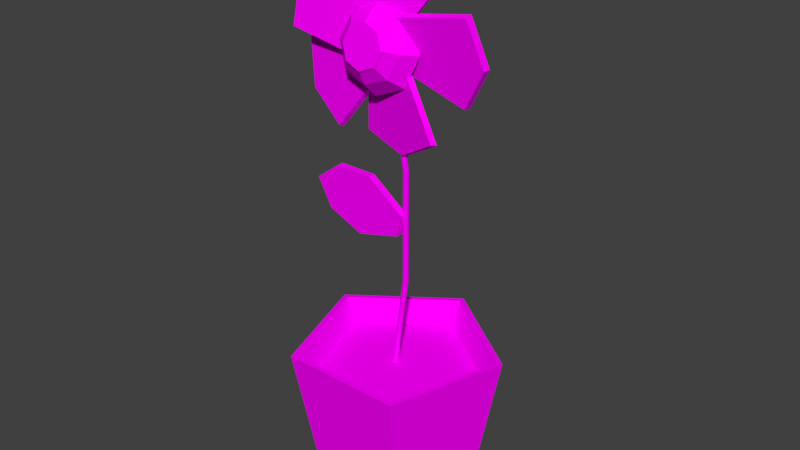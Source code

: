 # Source: flowerPotOne.blend  (saved by Blender 2.79.0; exported with 4.5.12 LTS)
import bpy
from mathutils import Matrix  # noqa: F401  (used for matrix-valued properties, if any)

bpy.ops.wm.read_factory_settings(use_empty=True)
scene = bpy.context.scene
scene.name = 'Scene'

# ---- collections
col_collection_1 = bpy.data.collections.new('Collection 1'); scene.collection.children.link(col_collection_1)

# ---- images (referenced by path relative to the original .blend; pixels are not part of the script)
import os
ASSET_DIR = os.environ.get("B2B_ASSET_DIR", "")  # directory of the original .blend (textures are referenced by path, not embedded)
HERE = os.path.dirname(os.path.abspath(__file__))  # packed textures are extracted next to this script under _unpacked/

def load_image(name, relpath, width, height, colorspace="sRGB"):
    """Load a texture the original file referenced (path relative to the .blend, or extracted next to this script)."""
    p = next((c for c in (os.path.join(HERE, relpath), os.path.join(ASSET_DIR, relpath)) if relpath and os.path.exists(c)), "")
    if p:
        img = bpy.data.images.load(p, check_existing=True)
        img.name = name
    else:  # same state as the original file: an image datablock whose file is absent (Cycles renders it pink)
        img = bpy.data.images.new(name, width, height)
        img.source = "FILE"
        img.filepath = "//" + (relpath or name)
    img.colorspace_settings.name = colorspace
    return img
img_flowerpotone = load_image('flowerPotOne', 'flowerPotOne.png', 1024, 1024, 'sRGB')

# ---- materials (node trees are filled in below, after node groups)
mat_flowerpotone = bpy.data.materials.new('flowerPotOne')
mat_flowerpotone.alpha_threshold = 0.0
mat_flowerpotone.roughness = 0.5

# ---- material node trees
mat_flowerpotone.use_nodes = True; mat_flowerpotone.node_tree.nodes.clear()
_N = mat_flowerpotone.node_tree.nodes; _L = mat_flowerpotone.node_tree.links
n0 = _N.new('ShaderNodeOutputMaterial'); n0.name = 'Material Output'; n0.location = (300, 300)
n1 = _N.new('ShaderNodeBsdfDiffuse'); n1.name = 'Diffuse BSDF'; n1.location = (10, 300)
n2 = _N.new('ShaderNodeTexImage'); n2.name = 'Image Texture'; n2.location = (-180, 300)
n2.width = 140
n2.image = img_flowerpotone
_L.new(n1.outputs[0], n0.inputs[0])
_L.new(n2.outputs[0], n1.inputs[0])
n0.is_active_output = True

# ---- world
world_world = bpy.data.worlds.new('World'); scene.world = world_world
world_world.color = (0.05088, 0.05088, 0.05088)
world_world.use_sun_shadow = False
world_world.sun_shadow_jitter_overblur = 0.0
world_world.cycles.sampling_method = 'MANUAL'

# ---- meshes
me_circle = bpy.data.meshes.new('Circle')
me_circle.from_pydata([(0.0, 1.0, 0.0), (-0.9511, 0.309, 0.0), (-0.5878, -0.809, 0.0), (0.5878, -0.809, 0.0), (0.9511, 0.309, 0.0), (-0.8981, 0.2918, 0.0), (2.051e-09, 0.9443, 0.0), (-0.5551, -0.764, 0.0), (0.5551, -0.764, 0.0), (0.8981, 0.2918, 0.0), (-0.7829, 0.2544, -0.2246), (6.375e-09, 0.8232, -0.2246), (-0.4839, -0.666, -0.2246), (0.4839, -0.666, -0.2246), (0.7829, 0.2544, -0.2246), (6.816e-09, 0.7141, -1.555), (-0.6791, 0.2207, -1.555), (-0.4197, -0.5777, -1.555), (0.4197, -0.5777, -1.555), (0.6791, 0.2207, -1.555), (-0.08628, 0.02734, -0.5914), (-0.1054, 0.01933, -0.5888), (-0.1134, -2.474e-09, -0.5878), (-0.1054, -0.01933, -0.5888), (-0.08628, -0.02734, -0.5914), (-0.06713, -0.01933, -0.594), (-0.05919, 3.638e-11, -0.5951), (-0.06713, 0.01933, -0.594), (0.08628, 0.02734, 0.678), (0.06713, 0.01933, 0.6806), (0.05919, -9.053e-10, 0.6816), (0.06713, -0.01933, 0.6806), (0.08628, -0.02734, 0.678), (0.1054, -0.01933, 0.6754), (0.1134, 1.605e-09, 0.6743), (0.1054, 0.01933, 0.6754), (0.08628, 0.02734, 1.748), (0.06713, 0.01933, 1.751), (0.05919, -9.053e-10, 1.752), (0.06713, -0.01933, 1.751), (0.08628, -0.02734, 1.748), (0.1054, -0.01933, 1.745), (0.1134, 1.605e-09, 1.744), (0.1054, 0.01933, 1.745), (-0.109, 0.02734, 2.827), (-0.1282, 0.01933, 2.829), (-0.1361, -1.458e-07, 2.83), (-0.1282, -0.01933, 2.829), (-0.109, -0.02734, 2.827), (-0.08989, -0.01933, 2.824), (-0.08196, -1.433e-07, 2.823), (-0.08989, 0.01933, 2.824), (-0.2558, -0.03115, 3.169), (-0.7189, 0.06714, 3.557), (-1.054, 0.005806, 3.253), (-1.072, -0.08449, 2.806), (-0.4693, -0.1031, 2.713), (-0.2743, -0.09759, 2.703), (-0.131, -0.0789, 2.834), (-0.1234, -0.05138, 3.027), (-0.266, -0.06309, 3.171), (-0.7113, 0.01252, 3.546), (-1.034, -0.04645, 3.254), (-1.051, -0.1333, 2.824), (-0.4713, -0.1512, 2.735), (-0.2838, -0.1526, 2.728), (-0.1461, -0.1274, 2.853), (-0.1387, -0.09034, 3.036), (-0.5899, -0.08694, 3.053), (-0.109, -0.01714, 3.245), (-0.4038, -0.04129, 3.125), (-0.5259, -0.09961, 2.836), (-0.4038, -0.1579, 2.548), (-0.109, -0.1589, 2.421), (0.1857, -0.1417, 2.542), (0.3078, -0.1001, 2.834), (0.1857, -0.04129, 3.125), (-0.109, -0.1701, 3.17), (-0.3304, -0.1883, 3.08), (-0.422, -0.232, 2.863), (-0.3304, -0.2758, 2.646), (-0.109, -0.294, 2.556), (0.1123, -0.2651, 2.634), (0.204, -0.2338, 2.853), (0.1123, -0.1883, 3.08), (-0.109, -0.2557, 3.095), (-0.2662, -0.2686, 3.031), (-0.3314, -0.2997, 2.877), (-0.2662, -0.3308, 2.723), (-0.109, -0.3437, 2.659), (0.04815, -0.3308, 2.723), (0.1133, -0.2997, 2.877), (0.04815, -0.2686, 3.031), (-0.109, -0.2872, 3.078), (-0.2502, -0.2987, 3.021), (-0.3087, -0.3267, 2.882), (-0.2502, -0.3546, 2.744), (-0.109, -0.3662, 2.687), (0.0321, -0.3546, 2.744), (0.09056, -0.3267, 2.882), (0.0321, -0.2987, 3.021), (-0.4091, -0.04249, 1.004), (-0.75, -0.05039, 1.16), (-0.8826, -0.06442, 1.439), (-0.6461, -0.07332, 1.615), (-0.2696, -0.07324, 1.614), (0.07645, -0.05933, 1.338), (0.02681, -0.04839, 1.121), (-0.4091, 0.0272, 1.007), (-0.75, 0.0193, 1.164), (-0.8826, 0.005265, 1.442), (-0.6461, -0.003631, 1.619), (-0.2696, -0.003555, 1.617), (0.07645, 0.01036, 1.341), (0.02681, 0.0213, 1.124), (0.1653, -0.03115, 3.051), (0.5158, 0.06714, 3.543), (0.1866, 0.005806, 3.854), (-0.2607, -0.08449, 3.836), (-0.3055, -0.1031, 3.228), (-0.3007, -0.09759, 3.033), (-0.1588, -0.0789, 2.9), (0.03421, -0.05138, 2.908), (0.167, -0.06309, 3.061), (0.5056, 0.01252, 3.535), (0.1891, -0.04645, 3.833), (-0.241, -0.1333, 3.817), (-0.2841, -0.1512, 3.232), (-0.2766, -0.1526, 3.044), (-0.1414, -0.1274, 2.917), (0.04229, -0.09034, 2.924), (0.02383, -0.08694, 3.375), (0.1199, -0.03115, 2.656), (0.681, 0.06714, 2.432), (0.9047, 0.005806, 2.825), (0.782, -0.08449, 3.256), (0.1804, -0.1031, 3.155), (-0.008078, -0.09759, 3.104), (-0.1032, -0.0789, 2.935), (-0.05019, -0.05138, 2.749), (0.1304, -0.06309, 2.657), (0.6704, 0.01252, 2.44), (0.8854, -0.04645, 2.818), (0.7674, -0.1333, 3.232), (0.1891, -0.1512, 3.135), (0.008751, -0.1526, 3.084), (-0.0831, -0.1274, 2.922), (-0.03269, -0.09034, 2.745), (0.4012, -0.08694, 2.87), (-0.2705, -0.03115, 2.604), (-0.3458, 0.06714, 2.004), (0.09128, 0.005806, 1.887), (0.477, -0.08449, 2.114), (0.228, -0.1031, 2.671), (0.1312, -0.09759, 2.84), (-0.05664, -0.0789, 2.89), (-0.223, -0.05138, 2.792), (-0.2671, -0.06309, 2.594), (-0.3408, 0.01252, 2.017), (0.0794, -0.04645, 1.904), (0.4503, -0.1333, 2.122), (0.2108, -0.1512, 2.657), (0.1154, -0.1526, 2.819), (-0.0641, -0.1274, 2.867), (-0.2225, -0.09034, 2.774), (0.007649, -0.08694, 2.385), (-0.4303, -0.03115, 2.905), (-1.002, 0.06714, 2.709), (-0.9153, 0.005806, 2.265), (-0.5418, -0.08449, 2.018), (-0.1509, -0.1031, 2.487), (-0.04115, -0.09759, 2.648), (-0.0792, -0.0789, 2.839), (-0.2404, -0.05138, 2.945), (-0.4377, -0.06309, 2.898), (-0.9886, 0.01252, 2.71), (-0.9054, -0.04645, 2.283), (-0.5464, -0.1333, 2.046), (-0.1705, -0.1512, 2.496), (-0.06737, -0.1526, 2.653), (-0.1029, -0.1274, 2.835), (-0.2563, -0.09034, 2.937), (-0.5042, -0.08694, 2.559)], [], [(9, 6, 11, 14), (5, 6, 0, 1), (7, 5, 1, 2), (8, 7, 2, 3), (9, 8, 3, 4), (6, 9, 4, 0), (12, 13, 14), (7, 8, 13, 12), (6, 5, 10, 11), (8, 9, 14, 13), (5, 7, 12, 10), (4, 3, 18, 19), (2, 1, 16, 17), (0, 4, 19, 15), (3, 2, 17, 18), (1, 0, 15, 16), (10, 12, 14, 11), (24, 32, 33, 25), (22, 30, 31, 23), (20, 28, 29, 21), (27, 35, 28, 20), (25, 33, 34, 26), (23, 31, 32, 24), (21, 29, 30, 22), (26, 34, 35, 27), (35, 43, 36, 28), (33, 41, 42, 34), (31, 39, 40, 32), (29, 37, 38, 30), (34, 42, 43, 35), (32, 40, 41, 33), (30, 38, 39, 31), (28, 36, 37, 29), (38, 46, 47, 39), (36, 44, 45, 37), (43, 51, 44, 36), (41, 49, 50, 42), (39, 47, 48, 40), (37, 45, 46, 38), (42, 50, 51, 43), (40, 48, 49, 41), (54, 62, 61, 53), (66, 68, 65), (55, 63, 62, 54), (66, 67, 68), (56, 64, 63, 55), (67, 60, 68), (57, 65, 64, 56), (60, 61, 68), (58, 66, 65, 57), (61, 62, 68), (59, 67, 66, 58), (62, 63, 68), (52, 60, 67, 59), (53, 61, 60, 52), (63, 64, 68), (64, 65, 68), (75, 76, 84, 83), (73, 74, 82, 81), (71, 72, 80, 79), (69, 70, 78, 77), (76, 69, 77, 84), (74, 75, 83, 82), (72, 73, 81, 80), (70, 71, 79, 78), (77, 78, 86, 85), (84, 77, 85, 92), (82, 83, 91, 90), (80, 81, 89, 88), (78, 79, 87, 86), (83, 84, 92, 91), (81, 82, 90, 89), (79, 80, 88, 87), (91, 92, 100, 99), (89, 90, 98, 97), (87, 88, 96, 95), (85, 86, 94, 93), (92, 85, 93, 100), (90, 91, 99, 98), (88, 89, 97, 96), (86, 87, 95, 94), (95, 98, 99, 94), (96, 97, 98, 95), (94, 99, 100, 93), (101, 107, 106, 105), (109, 110, 111), (106, 107, 114, 113), (104, 105, 112, 111), (102, 103, 110, 109), (107, 101, 108, 114), (105, 106, 113, 112), (103, 104, 111, 110), (101, 102, 109, 108), (108, 109, 111, 112), (114, 108, 112, 113), (103, 102, 104), (102, 101, 105, 104), (117, 125, 124, 116), (129, 131, 128), (118, 126, 125, 117), (129, 130, 131), (119, 127, 126, 118), (130, 123, 131), (120, 128, 127, 119), (123, 124, 131), (121, 129, 128, 120), (124, 125, 131), (122, 130, 129, 121), (125, 126, 131), (115, 123, 130, 122), (116, 124, 123, 115), (126, 127, 131), (127, 128, 131), (134, 142, 141, 133), (146, 148, 145), (135, 143, 142, 134), (146, 147, 148), (136, 144, 143, 135), (147, 140, 148), (137, 145, 144, 136), (140, 141, 148), (138, 146, 145, 137), (141, 142, 148), (139, 147, 146, 138), (142, 143, 148), (132, 140, 147, 139), (133, 141, 140, 132), (143, 144, 148), (144, 145, 148), (151, 159, 158, 150), (163, 165, 162), (152, 160, 159, 151), (163, 164, 165), (153, 161, 160, 152), (164, 157, 165), (154, 162, 161, 153), (157, 158, 165), (155, 163, 162, 154), (158, 159, 165), (156, 164, 163, 155), (159, 160, 165), (149, 157, 164, 156), (150, 158, 157, 149), (160, 161, 165), (161, 162, 165), (168, 176, 175, 167), (180, 182, 179), (169, 177, 176, 168), (180, 181, 182), (170, 178, 177, 169), (181, 174, 182), (171, 179, 178, 170), (174, 175, 182), (172, 180, 179, 171), (175, 176, 182), (173, 181, 180, 172), (176, 177, 182), (166, 174, 181, 173), (167, 175, 174, 166), (177, 178, 182), (178, 179, 182)])
_uv = me_circle.uv_layers.new(name='UVMap')
_uv.uv.foreach_set('vector', [0.7293, 0.4805, 0.5959, 0.5712, 0.5938, 0.531, 0.6894, 0.4699, 0.8211, 0.2426, 0.9168, 0.2426, 0.9196, 0.2465, 0.8183, 0.2465, 0.7916, 0.1517, 0.8211, 0.2426, 0.8183, 0.2465, 0.787, 0.1502, 0.8689, 0.09546, 0.7916, 0.1517, 0.787, 0.1502, 0.8689, 0.09067, 0.9463, 0.1517, 0.8689, 0.09546, 0.8689, 0.09067, 0.9509, 0.1502, 0.9168, 0.2426, 0.9463, 0.1517, 0.9509, 0.1502, 0.9196, 0.2465, 0.314, 0.2665, 0.4393, 0.3575, 0.3914, 0.5048, 0.5152, 0.3283, 0.6768, 0.3283, 0.6552, 0.3628, 0.5406, 0.3601, 0.5959, 0.5712, 0.4629, 0.4808, 0.5012, 0.4653, 0.5938, 0.531, 0.6768, 0.3283, 0.7293, 0.4805, 0.6894, 0.4699, 0.6552, 0.3628, 0.4629, 0.4808, 0.5152, 0.3283, 0.5406, 0.3601, 0.5012, 0.4653, 0.01565, 0.2762, 0.03419, 0.1905, 0.1462, 0.2275, 0.1329, 0.2887, 0.07044, 0.5295, 0.03419, 0.4496, 0.1462, 0.4126, 0.172, 0.4696, 0.01565, 0.3639, 0.01565, 0.2762, 0.1329, 0.2887, 0.1329, 0.3513, 0.03419, 0.1905, 0.07044, 0.1106, 0.172, 0.1705, 0.1462, 0.2275, 0.03419, 0.4496, 0.01565, 0.3639, 0.1329, 0.3513, 0.1462, 0.4126, 0.1887, 0.3575, 0.314, 0.2665, 0.3914, 0.5048, 0.2365, 0.5048, 0.9023, 0.2762, 0.9019, 0.5225, 0.8882, 0.5225, 0.8887, 0.2762, 0.9293, 0.2762, 0.9292, 0.5225, 0.9156, 0.5225, 0.9158, 0.2762, 0.9564, 0.2762, 0.9564, 0.5225, 0.9428, 0.5225, 0.9428, 0.2762, 0.97, 0.2762, 0.97, 0.5225, 0.9564, 0.5225, 0.9564, 0.2762, 0.8887, 0.2762, 0.8882, 0.5225, 0.8744, 0.5225, 0.8749, 0.2762, 0.9158, 0.2762, 0.9156, 0.5225, 0.9019, 0.5225, 0.9023, 0.2762, 0.9428, 0.2762, 0.9428, 0.5225, 0.9292, 0.5225, 0.9293, 0.2762, 0.8749, 0.2762, 0.8744, 0.5225, 0.8607, 0.5225, 0.861, 0.2762, 0.97, 0.5225, 0.9695, 0.7428, 0.9561, 0.7428, 0.9564, 0.5225, 0.8882, 0.5225, 0.8886, 0.7428, 0.8748, 0.7428, 0.8744, 0.5225, 0.9156, 0.5225, 0.9154, 0.7428, 0.902, 0.7428, 0.9019, 0.5225, 0.9428, 0.5225, 0.9427, 0.7428, 0.929, 0.7428, 0.9292, 0.5225, 0.8744, 0.5225, 0.8748, 0.7428, 0.8612, 0.7428, 0.8607, 0.5225, 0.9019, 0.5225, 0.902, 0.7428, 0.8886, 0.7428, 0.8882, 0.5225, 0.9292, 0.5225, 0.929, 0.7428, 0.9154, 0.7428, 0.9156, 0.5225, 0.9564, 0.5225, 0.9561, 0.7428, 0.9427, 0.7428, 0.9428, 0.5225, 0.929, 0.7428, 0.9286, 0.9713, 0.9152, 0.9713, 0.9154, 0.7428, 0.9561, 0.7428, 0.9551, 0.9713, 0.9421, 0.9713, 0.9427, 0.7428, 0.9695, 0.7428, 0.9684, 0.9713, 0.9551, 0.9713, 0.9561, 0.7428, 0.8886, 0.7428, 0.8888, 0.9713, 0.8749, 0.9713, 0.8748, 0.7428, 0.9154, 0.7428, 0.9152, 0.9713, 0.9021, 0.9713, 0.902, 0.7428, 0.9427, 0.7428, 0.9421, 0.9713, 0.9286, 0.9713, 0.929, 0.7428, 0.8748, 0.7428, 0.8749, 0.9713, 0.8612, 0.9713, 0.8612, 0.7428, 0.902, 0.7428, 0.9021, 0.9713, 0.8888, 0.9713, 0.8886, 0.7428, 0.7226, 0.6284, 0.7183, 0.6208, 0.7719, 0.5785, 0.7783, 0.5844, 0.4931, 0.5793, 0.376, 0.6278, 0.4587, 0.5449, 0.7779, 0.2906, 0.7714, 0.2965, 0.7183, 0.2537, 0.7227, 0.2461, 0.4931, 0.5793, 0.4931, 0.628, 0.376, 0.6278, 0.8126, 0.3789, 0.8047, 0.3814, 0.7714, 0.2965, 0.7779, 0.2906, 0.4931, 0.628, 0.4587, 0.6624, 0.376, 0.6278, 0.824, 0.407, 0.8147, 0.4088, 0.8047, 0.3814, 0.8126, 0.3789, 0.4587, 0.6624, 0.3394, 0.7569, 0.376, 0.6278, 0.8274, 0.4372, 0.819, 0.4376, 0.8147, 0.4088, 0.824, 0.407, 0.3394, 0.7569, 0.2588, 0.6763, 0.376, 0.6278, 0.8228, 0.4671, 0.8161, 0.4666, 0.819, 0.4376, 0.8274, 0.4372, 0.2588, 0.6763, 0.2588, 0.5624, 0.376, 0.6278, 0.8112, 0.4952, 0.8061, 0.494, 0.8161, 0.4666, 0.8228, 0.4671, 0.7783, 0.5844, 0.7719, 0.5785, 0.8061, 0.494, 0.8112, 0.4952, 0.2588, 0.5624, 0.4101, 0.5449, 0.376, 0.6278, 0.4101, 0.5449, 0.4587, 0.5449, 0.376, 0.6278, 0.8273, 0.7868, 0.8273, 0.8634, 0.789, 0.8533, 0.7876, 0.7961, 0.7254, 0.6793, 0.791, 0.7191, 0.7618, 0.7468, 0.7124, 0.7231, 0.6499, 0.9653, 0.5846, 0.9274, 0.6128, 0.8982, 0.6601, 0.9267, 0.7899, 0.9282, 0.725, 0.9656, 0.7144, 0.9273, 0.7616, 0.9004, 0.8273, 0.8634, 0.7899, 0.9282, 0.7616, 0.9004, 0.789, 0.8533, 0.791, 0.7191, 0.8273, 0.7868, 0.7876, 0.7961, 0.7618, 0.7468, 0.6473, 0.6815, 0.7254, 0.6793, 0.7124, 0.7231, 0.6559, 0.7224, 0.725, 0.9656, 0.6499, 0.9653, 0.6601, 0.9267, 0.7144, 0.9273, 0.7616, 0.9004, 0.7144, 0.9273, 0.7081, 0.9018, 0.7432, 0.8816, 0.789, 0.8533, 0.7616, 0.9004, 0.7432, 0.8816, 0.7632, 0.8463, 0.7618, 0.7468, 0.7876, 0.7961, 0.7625, 0.8054, 0.7413, 0.7698, 0.6559, 0.7224, 0.7124, 0.7231, 0.7055, 0.7487, 0.6644, 0.749, 0.7144, 0.9273, 0.6601, 0.9267, 0.6674, 0.9016, 0.7081, 0.9018, 0.7876, 0.7961, 0.789, 0.8533, 0.7632, 0.8463, 0.7625, 0.8054, 0.7124, 0.7231, 0.7618, 0.7468, 0.7413, 0.7698, 0.7055, 0.7487, 0.6601, 0.9267, 0.6128, 0.8982, 0.6328, 0.8809, 0.6674, 0.9016, 0.7625, 0.8054, 0.7632, 0.8463, 0.7551, 0.8443, 0.7542, 0.8078, 0.7055, 0.7487, 0.7413, 0.7698, 0.7351, 0.7759, 0.7032, 0.757, 0.6674, 0.9016, 0.6328, 0.8809, 0.6388, 0.8749, 0.6697, 0.8934, 0.7432, 0.8816, 0.7081, 0.9018, 0.7059, 0.8937, 0.7372, 0.8756, 0.7632, 0.8463, 0.7432, 0.8816, 0.7372, 0.8756, 0.7551, 0.8443, 0.7413, 0.7698, 0.7625, 0.8054, 0.7542, 0.8078, 0.7351, 0.7759, 0.6644, 0.749, 0.7055, 0.7487, 0.7032, 0.757, 0.6665, 0.7571, 0.7081, 0.9018, 0.6674, 0.9016, 0.6697, 0.8934, 0.7059, 0.8937, 0.05827, 0.6478, 0.1361, 0.57, 0.1683, 0.6022, 0.0905, 0.68, 0.05827, 0.6022, 0.0905, 0.57, 0.1361, 0.57, 0.05827, 0.6478, 0.0905, 0.68, 0.1683, 0.6022, 0.1683, 0.6478, 0.1361, 0.68, 0.2443, 0.7405, 0.3957, 0.8206, 0.3957, 0.9053, 0.2443, 0.9783, 0.1049, 0.7697, 0.03227, 0.8617, 0.1049, 0.9471, 0.5023, 0.06709, 0.4384, 0.06709, 0.4384, 0.0471, 0.5023, 0.0471, 0.737, 0.06709, 0.6291, 0.06709, 0.6291, 0.0471, 0.737, 0.0471, 0.2017, 0.06709, 0.1132, 0.06709, 0.1132, 0.0471, 0.2017, 0.0471, 0.4384, 0.06709, 0.3092, 0.06709, 0.3092, 0.0471, 0.4384, 0.0471, 0.6291, 0.06709, 0.5023, 0.06709, 0.5023, 0.0471, 0.6291, 0.0471, 0.1132, 0.06709, 0.02867, 0.06709, 0.02867, 0.0471, 0.1132, 0.0471, 0.3092, 0.06709, 0.2017, 0.06709, 0.2017, 0.0471, 0.3092, 0.0471, 0.2443, 0.7405, 0.1049, 0.7697, 0.1049, 0.9471, 0.2443, 0.9783, 0.3957, 0.8206, 0.2443, 0.7405, 0.2443, 0.9783, 0.3957, 0.9053, 0.03227, 0.8617, 0.1049, 0.7697, 0.1049, 0.9471, 0.1049, 0.7697, 0.2443, 0.7405, 0.2443, 0.9783, 0.1049, 0.9471, 0.7226, 0.6284, 0.7183, 0.6208, 0.7719, 0.5785, 0.7783, 0.5844, 0.4931, 0.5793, 0.376, 0.6278, 0.4587, 0.5449, 0.7779, 0.2906, 0.7714, 0.2965, 0.7183, 0.2537, 0.7227, 0.2461, 0.4931, 0.5793, 0.4931, 0.628, 0.376, 0.6278, 0.8126, 0.3789, 0.8047, 0.3814, 0.7714, 0.2965, 0.7779, 0.2906, 0.4931, 0.628, 0.4587, 0.6624, 0.376, 0.6278, 0.824, 0.407, 0.8147, 0.4088, 0.8047, 0.3814, 0.8126, 0.3789, 0.4587, 0.6624, 0.3394, 0.7569, 0.376, 0.6278, 0.8274, 0.4372, 0.819, 0.4376, 0.8147, 0.4088, 0.824, 0.407, 0.3394, 0.7569, 0.2588, 0.6763, 0.376, 0.6278, 0.8228, 0.4671, 0.8161, 0.4666, 0.819, 0.4376, 0.8274, 0.4372, 0.2588, 0.6763, 0.2588, 0.5624, 0.376, 0.6278, 0.8112, 0.4952, 0.8061, 0.494, 0.8161, 0.4666, 0.8228, 0.4671, 0.7783, 0.5844, 0.7719, 0.5785, 0.8061, 0.494, 0.8112, 0.4952, 0.2588, 0.5624, 0.4101, 0.5449, 0.376, 0.6278, 0.4101, 0.5449, 0.4587, 0.5449, 0.376, 0.6278, 0.7226, 0.6284, 0.7183, 0.6208, 0.7719, 0.5785, 0.7783, 0.5844, 0.4931, 0.5793, 0.376, 0.6278, 0.4587, 0.5449, 0.7779, 0.2906, 0.7714, 0.2965, 0.7183, 0.2537, 0.7227, 0.2461, 0.4931, 0.5793, 0.4931, 0.628, 0.376, 0.6278, 0.8126, 0.3789, 0.8047, 0.3814, 0.7714, 0.2965, 0.7779, 0.2906, 0.4931, 0.628, 0.4587, 0.6624, 0.376, 0.6278, 0.824, 0.407, 0.8147, 0.4088, 0.8047, 0.3814, 0.8126, 0.3789, 0.4587, 0.6624, 0.3394, 0.7569, 0.376, 0.6278, 0.8274, 0.4372, 0.819, 0.4376, 0.8147, 0.4088, 0.824, 0.407, 0.3394, 0.7569, 0.2588, 0.6763, 0.376, 0.6278, 0.8228, 0.4671, 0.8161, 0.4666, 0.819, 0.4376, 0.8274, 0.4372, 0.2588, 0.6763, 0.2588, 0.5624, 0.376, 0.6278, 0.8112, 0.4952, 0.8061, 0.494, 0.8161, 0.4666, 0.8228, 0.4671, 0.7783, 0.5844, 0.7719, 0.5785, 0.8061, 0.494, 0.8112, 0.4952, 0.2588, 0.5624, 0.4101, 0.5449, 0.376, 0.6278, 0.4101, 0.5449, 0.4587, 0.5449, 0.376, 0.6278, 0.7226, 0.6284, 0.7183, 0.6208, 0.7719, 0.5785, 0.7783, 0.5844, 0.4931, 0.5793, 0.376, 0.6278, 0.4587, 0.5449, 0.7779, 0.2906, 0.7714, 0.2965, 0.7183, 0.2537, 0.7227, 0.2461, 0.4931, 0.5793, 0.4931, 0.628, 0.376, 0.6278, 0.8126, 0.3789, 0.8047, 0.3814, 0.7714, 0.2965, 0.7779, 0.2906, 0.4931, 0.628, 0.4587, 0.6624, 0.376, 0.6278, 0.824, 0.407, 0.8147, 0.4088, 0.8047, 0.3814, 0.8126, 0.3789, 0.4587, 0.6624, 0.3394, 0.7569, 0.376, 0.6278, 0.8274, 0.4372, 0.819, 0.4376, 0.8147, 0.4088, 0.824, 0.407, 0.3394, 0.7569, 0.2588, 0.6763, 0.376, 0.6278, 0.8228, 0.4671, 0.8161, 0.4666, 0.819, 0.4376, 0.8274, 0.4372, 0.2588, 0.6763, 0.2588, 0.5624, 0.376, 0.6278, 0.8112, 0.4952, 0.8061, 0.494, 0.8161, 0.4666, 0.8228, 0.4671, 0.7783, 0.5844, 0.7719, 0.5785, 0.8061, 0.494, 0.8112, 0.4952, 0.2588, 0.5624, 0.4101, 0.5449, 0.376, 0.6278, 0.4101, 0.5449, 0.4587, 0.5449, 0.376, 0.6278, 0.7226, 0.6284, 0.7183, 0.6208, 0.7719, 0.5785, 0.7783, 0.5844, 0.4931, 0.5793, 0.376, 0.6278, 0.4587, 0.5449, 0.7779, 0.2906, 0.7714, 0.2965, 0.7183, 0.2537, 0.7227, 0.2461, 0.4931, 0.5793, 0.4931, 0.628, 0.376, 0.6278, 0.8126, 0.3789, 0.8047, 0.3814, 0.7714, 0.2965, 0.7779, 0.2906, 0.4931, 0.628, 0.4587, 0.6624, 0.376, 0.6278, 0.824, 0.407, 0.8147, 0.4088, 0.8047, 0.3814, 0.8126, 0.3789, 0.4587, 0.6624, 0.3394, 0.7569, 0.376, 0.6278, 0.8274, 0.4372, 0.819, 0.4376, 0.8147, 0.4088, 0.824, 0.407, 0.3394, 0.7569, 0.2588, 0.6763, 0.376, 0.6278, 0.8228, 0.4671, 0.8161, 0.4666, 0.819, 0.4376, 0.8274, 0.4372, 0.2588, 0.6763, 0.2588, 0.5624, 0.376, 0.6278, 0.8112, 0.4952, 0.8061, 0.494, 0.8161, 0.4666, 0.8228, 0.4671, 0.7783, 0.5844, 0.7719, 0.5785, 0.8061, 0.494, 0.8112, 0.4952, 0.2588, 0.5624, 0.4101, 0.5449, 0.376, 0.6278, 0.4101, 0.5449, 0.4587, 0.5449, 0.376, 0.6278])
me_circle.materials.append(mat_flowerpotone)
me_circle.use_remesh_preserve_volume = False
me_circle.use_remesh_preserve_attributes = False
me_circle.use_mirror_vertex_groups = False
me_circle.use_paint_bone_selection = False
me_circle.use_paint_mask = True
me_circle.update()

# ---- objects
ob_circle = bpy.data.objects.new('Circle', me_circle)

# ---- transforms, parenting, visibility, modifiers, constraints
ob_circle.location = (0.0, 0.0, 0.0)
ob_circle.lineart.crease_threshold = 0.0

# ---- collection membership
col_collection_1.objects.link(ob_circle)

# ---- scene / render settings (as saved in the file)
scene.frame_start = 1; scene.frame_end = 250; scene.frame_set(1)
scene.render.engine = 'CYCLES'
scene.render.resolution_percentage = 50
scene.render.dither_intensity = 0.0
scene.cycles.use_denoising = False
scene.cycles.samples = 128
scene.cycles.sampling_pattern = 'TABULATED_SOBOL'
scene.cycles.use_adaptive_sampling = False
scene.cycles.use_light_tree = False
scene.cycles.blur_glossy = 0.0
scene.cycles.sample_clamp_indirect = 0.0
scene.view_settings.view_transform = 'Standard'
bpy.context.view_layer.update()

# ---- added for rendering (the .blend has no active camera and no usable light): camera, sun
cam_auto = bpy.data.cameras.new('AutoCamera')
cam_auto.lens = 50.0
cam_auto.sensor_width = 36.0
cam_auto.clip_end = 1000.0
ob_auto_camera = bpy.data.objects.new('AutoCamera', cam_auto)
scene.collection.objects.link(ob_auto_camera)
ob_auto_camera.location = (5.53805, -6.62287, 5.62832)
ob_auto_camera.rotation_euler = (1.09748, -7.21219e-08, 0.694738)
scene.camera = ob_auto_camera
light_auto_sun = bpy.data.lights.new('AutoSun', 'SUN')
light_auto_sun.energy = 3.0
light_auto_sun.angle = 0.0523599
ob_auto_sun = bpy.data.objects.new('AutoSun', light_auto_sun)
scene.collection.objects.link(ob_auto_sun)
ob_auto_sun.rotation_euler = (0.872665, 0.174533, 0.523599)
bpy.context.view_layer.update()
